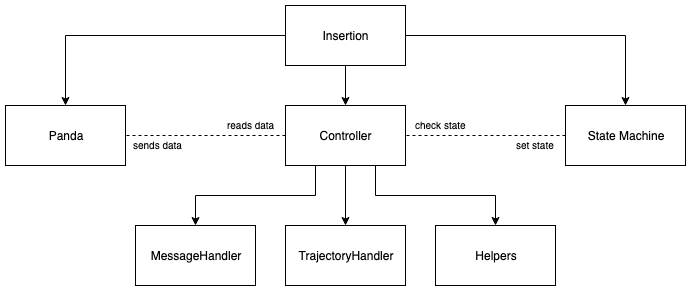

The diagram above was exported from draw.io. Its source (the exported page's mxGraphModel, read from the mxfile embedded in the PNG):
<mxGraphModel dx="1158" dy="792" grid="1" gridSize="10" guides="1" tooltips="1" connect="1" arrows="1" fold="1" page="1" pageScale="1" pageWidth="827" pageHeight="1169" math="0" shadow="0">
  <root>
    <mxCell id="GtOwTfw1OZ5fryYDXcmw-0" />
    <mxCell id="GtOwTfw1OZ5fryYDXcmw-1" parent="GtOwTfw1OZ5fryYDXcmw-0" />
    <mxCell id="CbibkkowYAZlHdgvHWcc-28" style="edgeStyle=orthogonalEdgeStyle;rounded=0;orthogonalLoop=1;jettySize=auto;html=1;exitX=0;exitY=0.5;exitDx=0;exitDy=0;startArrow=none;startFill=0;endArrow=classic;endFill=1;" edge="1" parent="GtOwTfw1OZ5fryYDXcmw-1" source="CbibkkowYAZlHdgvHWcc-0" target="CbibkkowYAZlHdgvHWcc-5">
      <mxGeometry relative="1" as="geometry" />
    </mxCell>
    <mxCell id="CbibkkowYAZlHdgvHWcc-39" style="edgeStyle=orthogonalEdgeStyle;rounded=0;orthogonalLoop=1;jettySize=auto;html=1;exitX=0.5;exitY=1;exitDx=0;exitDy=0;startArrow=none;startFill=0;endArrow=classic;endFill=1;fontSize=12;" edge="1" parent="GtOwTfw1OZ5fryYDXcmw-1" source="CbibkkowYAZlHdgvHWcc-0" target="CbibkkowYAZlHdgvHWcc-1">
      <mxGeometry relative="1" as="geometry" />
    </mxCell>
    <mxCell id="CbibkkowYAZlHdgvHWcc-40" style="edgeStyle=orthogonalEdgeStyle;rounded=0;orthogonalLoop=1;jettySize=auto;html=1;exitX=1;exitY=0.5;exitDx=0;exitDy=0;startArrow=none;startFill=0;endArrow=classic;endFill=1;fontSize=12;" edge="1" parent="GtOwTfw1OZ5fryYDXcmw-1" source="CbibkkowYAZlHdgvHWcc-0" target="CbibkkowYAZlHdgvHWcc-38">
      <mxGeometry relative="1" as="geometry" />
    </mxCell>
    <mxCell id="CbibkkowYAZlHdgvHWcc-0" value="Insertion" style="rounded=0;whiteSpace=wrap;html=1;" vertex="1" parent="GtOwTfw1OZ5fryYDXcmw-1">
      <mxGeometry x="353" y="160" width="120" height="60" as="geometry" />
    </mxCell>
    <mxCell id="CbibkkowYAZlHdgvHWcc-29" style="edgeStyle=orthogonalEdgeStyle;rounded=0;orthogonalLoop=1;jettySize=auto;html=1;exitX=0.5;exitY=1;exitDx=0;exitDy=0;startArrow=none;startFill=0;endArrow=classic;endFill=1;" edge="1" parent="GtOwTfw1OZ5fryYDXcmw-1" source="CbibkkowYAZlHdgvHWcc-1" target="CbibkkowYAZlHdgvHWcc-3">
      <mxGeometry relative="1" as="geometry" />
    </mxCell>
    <mxCell id="CbibkkowYAZlHdgvHWcc-30" style="edgeStyle=orthogonalEdgeStyle;rounded=0;orthogonalLoop=1;jettySize=auto;html=1;exitX=0;exitY=0.5;exitDx=0;exitDy=0;startArrow=none;startFill=0;endArrow=classic;endFill=1;" edge="1" parent="GtOwTfw1OZ5fryYDXcmw-1" source="CbibkkowYAZlHdgvHWcc-1" target="CbibkkowYAZlHdgvHWcc-2">
      <mxGeometry relative="1" as="geometry">
        <Array as="points">
          <mxPoint x="383" y="290" />
          <mxPoint x="383" y="350" />
          <mxPoint x="263" y="350" />
        </Array>
      </mxGeometry>
    </mxCell>
    <mxCell id="CbibkkowYAZlHdgvHWcc-31" style="edgeStyle=orthogonalEdgeStyle;rounded=0;orthogonalLoop=1;jettySize=auto;html=1;exitX=1;exitY=0.5;exitDx=0;exitDy=0;startArrow=none;startFill=0;endArrow=classic;endFill=1;" edge="1" parent="GtOwTfw1OZ5fryYDXcmw-1" source="CbibkkowYAZlHdgvHWcc-1" target="CbibkkowYAZlHdgvHWcc-4">
      <mxGeometry relative="1" as="geometry">
        <Array as="points">
          <mxPoint x="443" y="290" />
          <mxPoint x="443" y="350" />
          <mxPoint x="563" y="350" />
        </Array>
      </mxGeometry>
    </mxCell>
    <mxCell id="CbibkkowYAZlHdgvHWcc-32" style="edgeStyle=orthogonalEdgeStyle;rounded=0;orthogonalLoop=1;jettySize=auto;html=1;exitX=0;exitY=0.5;exitDx=0;exitDy=0;startArrow=none;startFill=0;endArrow=none;endFill=0;dashed=1;" edge="1" parent="GtOwTfw1OZ5fryYDXcmw-1" source="CbibkkowYAZlHdgvHWcc-1" target="CbibkkowYAZlHdgvHWcc-5">
      <mxGeometry relative="1" as="geometry" />
    </mxCell>
    <mxCell id="CbibkkowYAZlHdgvHWcc-1" value="Controller" style="rounded=0;whiteSpace=wrap;html=1;" vertex="1" parent="GtOwTfw1OZ5fryYDXcmw-1">
      <mxGeometry x="353" y="260" width="120" height="60" as="geometry" />
    </mxCell>
    <mxCell id="CbibkkowYAZlHdgvHWcc-2" value="MessageHandler" style="rounded=0;whiteSpace=wrap;html=1;" vertex="1" parent="GtOwTfw1OZ5fryYDXcmw-1">
      <mxGeometry x="203" y="380" width="120" height="60" as="geometry" />
    </mxCell>
    <mxCell id="CbibkkowYAZlHdgvHWcc-3" value="TrajectoryHandler" style="rounded=0;whiteSpace=wrap;html=1;" vertex="1" parent="GtOwTfw1OZ5fryYDXcmw-1">
      <mxGeometry x="353" y="380" width="120" height="60" as="geometry" />
    </mxCell>
    <mxCell id="CbibkkowYAZlHdgvHWcc-4" value="Helpers" style="rounded=0;whiteSpace=wrap;html=1;" vertex="1" parent="GtOwTfw1OZ5fryYDXcmw-1">
      <mxGeometry x="503" y="380" width="120" height="60" as="geometry" />
    </mxCell>
    <mxCell id="CbibkkowYAZlHdgvHWcc-5" value="Panda" style="rounded=0;whiteSpace=wrap;html=1;" vertex="1" parent="GtOwTfw1OZ5fryYDXcmw-1">
      <mxGeometry x="73" y="260" width="120" height="60" as="geometry" />
    </mxCell>
    <mxCell id="CbibkkowYAZlHdgvHWcc-34" value="sends data" style="text;html=1;resizable=0;points=[];autosize=1;align=left;verticalAlign=top;spacingTop=-4;fontSize=10;" vertex="1" parent="GtOwTfw1OZ5fryYDXcmw-1">
      <mxGeometry x="199" y="292" width="60" height="10" as="geometry" />
    </mxCell>
    <mxCell id="CbibkkowYAZlHdgvHWcc-35" value="reads data" style="text;html=1;resizable=0;points=[];autosize=1;align=left;verticalAlign=top;spacingTop=-4;fontSize=10;" vertex="1" parent="GtOwTfw1OZ5fryYDXcmw-1">
      <mxGeometry x="293" y="272" width="60" height="10" as="geometry" />
    </mxCell>
    <mxCell id="CbibkkowYAZlHdgvHWcc-43" style="edgeStyle=orthogonalEdgeStyle;rounded=0;orthogonalLoop=1;jettySize=auto;html=1;exitX=0;exitY=0.5;exitDx=0;exitDy=0;startArrow=none;startFill=0;endArrow=none;endFill=0;fontSize=12;dashed=1;" edge="1" parent="GtOwTfw1OZ5fryYDXcmw-1" source="CbibkkowYAZlHdgvHWcc-38" target="CbibkkowYAZlHdgvHWcc-1">
      <mxGeometry relative="1" as="geometry" />
    </mxCell>
    <mxCell id="CbibkkowYAZlHdgvHWcc-38" value="State Machine" style="rounded=0;whiteSpace=wrap;html=1;fontSize=12;" vertex="1" parent="GtOwTfw1OZ5fryYDXcmw-1">
      <mxGeometry x="633" y="260" width="120" height="60" as="geometry" />
    </mxCell>
    <mxCell id="CbibkkowYAZlHdgvHWcc-45" value="check state" style="text;html=1;resizable=0;points=[];autosize=1;align=left;verticalAlign=top;spacingTop=-4;fontSize=10;" vertex="1" parent="GtOwTfw1OZ5fryYDXcmw-1">
      <mxGeometry x="481" y="272" width="70" height="10" as="geometry" />
    </mxCell>
    <mxCell id="CbibkkowYAZlHdgvHWcc-46" value="set state" style="text;html=1;resizable=0;points=[];autosize=1;align=left;verticalAlign=top;spacingTop=-4;fontSize=10;" vertex="1" parent="GtOwTfw1OZ5fryYDXcmw-1">
      <mxGeometry x="582" y="292" width="50" height="10" as="geometry" />
    </mxCell>
  </root>
</mxGraphModel>